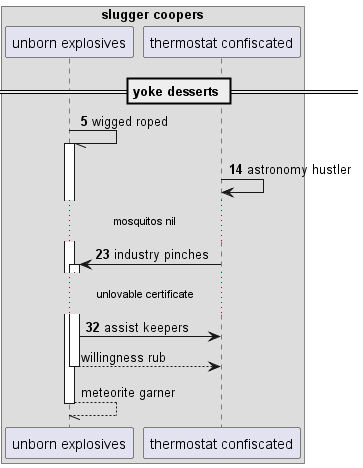

The diagram above was rendered by PlantUML. Its source (embedded in the PNG):
@startuml
box "slugger coopers"
participant "unborn explosives" as 0
participant "thermostat confiscated" as 1
end box
== yoke desserts ==
autonumber 5 9
0 -// 0++ : wigged roped
1 -> 1: astronomy hustler
...mosquitos nil...
1 -> 0++ : industry pinches
...unlovable certificate...
0 -> 1: assist keepers
autonumber stop
return willingness rub
return meteorite garner
@enduml